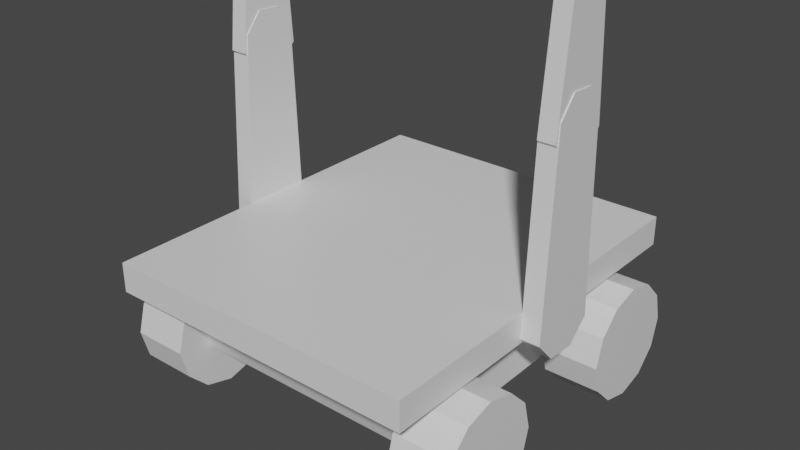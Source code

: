 # Source: boxbotMesh_anim_forward.blend  (saved by Blender 2.93.20; exported with 4.5.12 LTS)
import bpy
from mathutils import Matrix  # noqa: F401  (used for matrix-valued properties, if any)

bpy.ops.wm.read_factory_settings(use_empty=True)
scene = bpy.context.scene
scene.name = 'Scene'

# ---- collections
col_collection = bpy.data.collections.new('Collection'); scene.collection.children.link(col_collection)

# ---- materials (node trees are filled in below, after node groups)
mat_material = bpy.data.materials.new('Material')
mat_material.alpha_threshold = 0.0
mat_material.use_transparent_shadow = False
mat_material.line_color = (0.0, 0.0, 0.0, 1.0)

# ---- material node trees
mat_material.use_nodes = True; mat_material.node_tree.nodes.clear()
_N = mat_material.node_tree.nodes; _L = mat_material.node_tree.links
n0 = _N.new('ShaderNodeOutputMaterial'); n0.name = 'Material Output'; n0.location = (300, 300)
n1 = _N.new('ShaderNodeBsdfPrincipled'); n1.name = 'Principled BSDF'; n1.location = (10, 300)
n1.distribution = 'GGX'
n1.subsurface_method = 'BURLEY'
n1.inputs[2].default_value = 0.4
n1.inputs[3].default_value = 1.45
n1.inputs[27].default_value = (0.0, 0.0, 0.0, 1.0)
n1.inputs[28].default_value = 1.0
_L.new(n1.outputs[0], n0.inputs[0])
n0.is_active_output = True

# ---- world
world_world = bpy.data.worlds.new('World'); scene.world = world_world
world_world.use_nodes = True; world_world.node_tree.nodes.clear()
_N = world_world.node_tree.nodes; _L = world_world.node_tree.links
n0 = _N.new('ShaderNodeOutputWorld'); n0.name = 'World Output'; n0.location = (300, 300)
n1 = _N.new('ShaderNodeBackground'); n1.name = 'Background'; n1.location = (10, 300)
n1.inputs[0].default_value = (0.05088, 0.05088, 0.05088, 1.0)
_L.new(n1.outputs[0], n0.inputs[0])
n0.is_active_output = True
world_world.color = (0.05088, 0.05088, 0.05088)
world_world.use_sun_shadow = False
world_world.sun_shadow_jitter_overblur = 0.0

# ---- meshes
me_boxbot = bpy.data.meshes.new('BoxBot')
me_boxbot.from_pydata([(-0.1356, 0.1188, -0.0163), (-0.1356, 0.1188, 0.0163), (0.04475, 0.04335, -0.0163), (0.04475, 0.04335, 0.0163), (0.04987, 0.01358, -0.0163), (0.04987, 0.01358, 0.0163), (0.03244, -0.0111, -0.0163), (0.03244, -0.0111, 0.0163), (-0.003289, 0.008181, -0.0163), (-0.003289, 0.008181, 0.0163), (-0.1429, 0.08146, -0.0163), (-0.1429, 0.08146, 0.0163), (-0.1582, 0.08964, -0.0163), (-0.1582, 0.08964, 0.0163), (-0.1618, 0.1058, -0.0163), (-0.1618, 0.1058, 0.0163), (-0.05936, 0.1041, -0.0163), (-0.05936, 0.1041, 0.0163), (-0.07769, 0.07121, -0.0163), (-0.07769, 0.07121, 0.0163), (0.8486, 0.4897, 0.8557), (0.9261, 0.3863, 0.7643), (0.8486, -0.5103, 0.8557), (0.9261, -0.4068, 0.7643), (0.8486, 0.4897, 0.02431), (0.9261, 0.3863, 0.1157), (0.8486, -0.5103, 0.02431), (0.9261, -0.4068, 0.1157), (0.9261, 0.4897, 0.02431), (0.9261, -0.5103, 0.02431), (0.9261, 0.4897, 0.8557), (0.9261, -0.5103, 0.8557), (1.122, 0.3246, 0.1157), (1.122, -0.3451, 0.1157), (1.122, 0.3246, 0.7643), (1.122, -0.3451, 0.7643), (1.096, 0.4397, 0.765), (1.096, 0.4397, 0.915), (1.171, 0.4196, 0.765), (1.171, 0.4196, 0.915), (1.226, 0.3647, 0.765), (1.226, 0.3647, 0.915), (1.246, 0.2897, 0.765), (1.246, 0.2897, 0.915), (1.226, 0.2147, 0.765), (1.226, 0.2147, 0.915), (1.171, 0.1598, 0.765), (1.171, 0.1598, 0.915), (1.096, 0.1397, 0.765), (1.096, 0.1397, 0.915), (1.021, 0.1598, 0.765), (1.021, 0.1598, 0.915), (0.9659, 0.2147, 0.765), (0.9659, 0.2147, 0.915), (0.9458, 0.2897, 0.765), (0.9458, 0.2897, 0.915), (0.9659, 0.3647, 0.765), (0.9659, 0.3647, 0.915), (1.021, 0.4196, 0.765), (1.021, 0.4196, 0.915), (1.096, 0.4397, -0.035), (1.096, 0.4397, 0.115), (1.171, 0.4196, -0.035), (1.171, 0.4196, 0.115), (1.226, 0.3647, -0.035), (1.226, 0.3647, 0.115), (1.246, 0.2897, -0.035), (1.246, 0.2897, 0.115), (1.226, 0.2147, -0.035), (1.226, 0.2147, 0.115), (1.171, 0.1598, -0.035), (1.171, 0.1598, 0.115), (1.096, 0.1397, -0.035), (1.096, 0.1397, 0.115), (1.021, 0.1598, -0.035), (1.021, 0.1598, 0.115), (0.9659, 0.2147, -0.035), (0.9659, 0.2147, 0.115), (0.9458, 0.2897, -0.035), (0.9458, 0.2897, 0.115), (0.9659, 0.3647, -0.035), (0.9659, 0.3647, 0.115), (1.021, 0.4196, -0.035), (1.021, 0.4196, 0.115), (1.096, -0.1435, 0.765), (1.096, -0.1435, 0.915), (1.171, -0.1636, 0.765), (1.171, -0.1636, 0.915), (1.226, -0.2185, 0.765), (1.226, -0.2185, 0.915), (1.246, -0.2935, 0.765), (1.246, -0.2935, 0.915), (1.226, -0.3685, 0.765), (1.226, -0.3685, 0.915), (1.171, -0.4234, 0.765), (1.171, -0.4234, 0.915), (1.096, -0.4435, 0.765), (1.096, -0.4435, 0.915), (1.021, -0.4234, 0.765), (1.021, -0.4234, 0.915), (0.9659, -0.3685, 0.765), (0.9659, -0.3685, 0.915), (0.9458, -0.2935, 0.765), (0.9458, -0.2935, 0.915), (0.9659, -0.2185, 0.765), (0.9659, -0.2185, 0.915), (1.021, -0.1636, 0.765), (1.021, -0.1636, 0.915), (1.096, -0.1435, -0.035), (1.096, -0.1435, 0.115), (1.171, -0.1636, -0.035), (1.171, -0.1636, 0.115), (1.226, -0.2185, -0.035), (1.226, -0.2185, 0.115), (1.246, -0.2935, -0.035), (1.246, -0.2935, 0.115), (1.226, -0.3685, -0.035), (1.226, -0.3685, 0.115), (1.171, -0.4234, -0.035), (1.171, -0.4234, 0.115), (1.096, -0.4435, -0.035), (1.096, -0.4435, 0.115), (1.021, -0.4234, -0.035), (1.021, -0.4234, 0.115), (0.9659, -0.3685, -0.035), (0.9659, -0.3685, 0.115), (0.9458, -0.2935, -0.035), (0.9458, -0.2935, 0.115), (0.9659, -0.2185, -0.035), (0.9659, -0.2185, 0.115), (1.021, -0.1636, -0.035), (1.021, -0.1636, 0.115), (0.4189, 0.0637, -0.025), (0.4189, 0.0637, 0.025), (0.9223, 0.08039, -0.025), (0.9223, 0.08039, 0.025), (0.974, 0.02401, -0.025), (0.974, 0.02401, 0.025), (0.9708, -0.05245, -0.025), (0.9708, -0.05245, 0.025), (0.9144, -0.1042, -0.025), (0.9144, -0.1042, 0.025), (0.411, -0.08051, -0.025), (0.411, -0.08051, 0.025), (0.3592, -0.03647, -0.025), (0.3592, -0.03647, 0.025), (0.3625, 0.02327, -0.025), (0.3625, 0.02327, 0.025), (0.01564, 0.0462, -0.02222), (0.01564, 0.0462, 0.02222), (0.4644, 0.07438, -0.02222), (0.4644, 0.07438, 0.02222), (0.5097, 0.02368, -0.02222), (0.5097, 0.02368, 0.02222), (0.506, -0.04424, -0.02222), (0.506, -0.04424, 0.02222), (0.4553, -0.0896, -0.02222), (0.4553, -0.0896, 0.02222), (0.00928, -0.04382, -0.02222), (0.00928, -0.04382, 0.02222), (-0.01842, -0.01634, -0.02222), (-0.01842, -0.01634, 0.02222), (-0.01578, 0.02095, -0.02222), (-0.01578, 0.02095, 0.02222), (-0.1356, -0.1188, -0.0163), (-0.1356, -0.1188, 0.0163), (0.04475, -0.04335, -0.0163), (0.04475, -0.04335, 0.0163), (0.04987, -0.01358, -0.0163), (0.04987, -0.01358, 0.0163), (0.03244, 0.0111, -0.0163), (0.03244, 0.0111, 0.0163), (-0.003289, -0.008181, -0.0163), (-0.003289, -0.008181, 0.0163), (-0.1429, -0.08146, -0.0163), (-0.1429, -0.08146, 0.0163), (-0.1582, -0.08964, -0.0163), (-0.1582, -0.08964, 0.0163), (-0.1618, -0.1058, -0.0163), (-0.1618, -0.1058, 0.0163), (-0.05936, -0.1041, -0.0163), (-0.05936, -0.1041, 0.0163), (-0.07769, -0.07121, -0.0163), (-0.07769, -0.07121, 0.0163), (0.4189, 0.0637, 0.855), (0.4189, 0.0637, 0.905), (0.9223, 0.08039, 0.855), (0.9223, 0.08039, 0.905), (0.974, 0.02401, 0.855), (0.974, 0.02401, 0.905), (0.9708, -0.05245, 0.855), (0.9708, -0.05245, 0.905), (0.9144, -0.1042, 0.855), (0.9144, -0.1042, 0.905), (0.411, -0.08051, 0.855), (0.411, -0.08051, 0.905), (0.3592, -0.03647, 0.855), (0.3592, -0.03647, 0.905), (0.3625, 0.02327, 0.855), (0.3625, 0.02327, 0.905), (0.01564, 0.0462, 0.8578), (0.01564, 0.0462, 0.9022), (0.4644, 0.07438, 0.8578), (0.4644, 0.07438, 0.9022), (0.5097, 0.02368, 0.8578), (0.5097, 0.02368, 0.9022), (0.506, -0.04424, 0.8578), (0.506, -0.04424, 0.9022), (0.4553, -0.0896, 0.8578), (0.4553, -0.0896, 0.9022), (0.00928, -0.04382, 0.8578), (0.00928, -0.04382, 0.9022), (-0.01842, -0.01634, 0.8578), (-0.01842, -0.01634, 0.9022), (-0.01578, 0.02095, 0.8578), (-0.01578, 0.02095, 0.9022), (-0.1356, 0.1188, 0.8637), (-0.1356, 0.1188, 0.8963), (0.04475, 0.04335, 0.8637), (0.04475, 0.04335, 0.8963), (0.04987, 0.01358, 0.8637), (0.04987, 0.01358, 0.8963), (0.03244, -0.0111, 0.8637), (0.03244, -0.0111, 0.8963), (-0.00329, 0.008181, 0.8637), (-0.00329, 0.008181, 0.8963), (-0.1429, 0.08146, 0.8637), (-0.1429, 0.08146, 0.8963), (-0.1582, 0.08964, 0.8637), (-0.1582, 0.08964, 0.8963), (-0.1618, 0.1058, 0.8637), (-0.1618, 0.1058, 0.8963), (-0.05936, 0.1041, 0.8637), (-0.05936, 0.1041, 0.8963), (-0.07769, 0.07121, 0.8637), (-0.07769, 0.07121, 0.8963), (-0.1356, -0.1188, 0.8637), (-0.1356, -0.1188, 0.8963), (0.04475, -0.04335, 0.8637), (0.04475, -0.04335, 0.8963), (0.04987, -0.01358, 0.8637), (0.04987, -0.01358, 0.8963), (0.03244, 0.0111, 0.8637), (0.03244, 0.0111, 0.8963), (-0.00329, -0.008181, 0.8637), (-0.00329, -0.008181, 0.8963), (-0.1429, -0.08146, 0.8637), (-0.1429, -0.08146, 0.8963), (-0.1582, -0.08964, 0.8637), (-0.1582, -0.08964, 0.8963), (-0.1618, -0.1058, 0.8637), (-0.1618, -0.1058, 0.8963), (-0.05936, -0.1041, 0.8637), (-0.05936, -0.1041, 0.8963), (-0.07769, -0.07121, 0.8637), (-0.07769, -0.07121, 0.8963)], [], [(16, 17, 3, 2), (2, 3, 5, 4), (4, 5, 7, 6), (6, 7, 9, 8), (18, 19, 11, 10), (10, 11, 13, 12), (18, 10, 12, 14, 0, 16), (12, 13, 15, 14), (14, 15, 1, 0), (16, 2, 4, 6, 8, 18), (0, 1, 17, 16), (8, 9, 19, 18), (5, 3, 17, 19, 9, 7), (17, 1, 15, 13, 11, 19), (20, 24, 26, 22), (31, 22, 26, 29), (29, 26, 24, 28), (21, 23, 35, 34), (30, 20, 22, 31), (28, 24, 20, 30), (25, 27, 29, 28), (21, 25, 28, 30), (27, 23, 31, 29), (23, 21, 30, 31), (32, 34, 35, 33), (25, 21, 34, 32), (23, 27, 33, 35), (27, 25, 32, 33), (36, 37, 39, 38), (38, 39, 41, 40), (40, 41, 43, 42), (42, 43, 45, 44), (44, 45, 47, 46), (46, 47, 49, 48), (48, 49, 51, 50), (50, 51, 53, 52), (52, 53, 55, 54), (54, 55, 57, 56), (39, 37, 59, 57, 55, 53, 51, 49, 47, 45, 43, 41), (56, 57, 59, 58), (58, 59, 37, 36), (36, 38, 40, 42, 44, 46, 48, 50, 52, 54, 56, 58), (60, 61, 63, 62), (62, 63, 65, 64), (64, 65, 67, 66), (66, 67, 69, 68), (68, 69, 71, 70), (70, 71, 73, 72), (72, 73, 75, 74), (74, 75, 77, 76), (76, 77, 79, 78), (78, 79, 81, 80), (63, 61, 83, 81, 79, 77, 75, 73, 71, 69, 67, 65), (80, 81, 83, 82), (82, 83, 61, 60), (60, 62, 64, 66, 68, 70, 72, 74, 76, 78, 80, 82), (84, 85, 87, 86), (86, 87, 89, 88), (88, 89, 91, 90), (90, 91, 93, 92), (92, 93, 95, 94), (94, 95, 97, 96), (96, 97, 99, 98), (98, 99, 101, 100), (100, 101, 103, 102), (102, 103, 105, 104), (87, 85, 107, 105, 103, 101, 99, 97, 95, 93, 91, 89), (104, 105, 107, 106), (106, 107, 85, 84), (84, 86, 88, 90, 92, 94, 96, 98, 100, 102, 104, 106), (108, 109, 111, 110), (110, 111, 113, 112), (112, 113, 115, 114), (114, 115, 117, 116), (116, 117, 119, 118), (118, 119, 121, 120), (120, 121, 123, 122), (122, 123, 125, 124), (124, 125, 127, 126), (126, 127, 129, 128), (111, 109, 131, 129, 127, 125, 123, 121, 119, 117, 115, 113), (128, 129, 131, 130), (130, 131, 109, 108), (108, 110, 112, 114, 116, 118, 120, 122, 124, 126, 128, 130), (132, 133, 135, 134), (134, 135, 137, 136), (136, 137, 139, 138), (138, 139, 141, 140), (140, 141, 143, 142), (142, 143, 145, 144), (135, 133, 147, 145, 143, 141, 139, 137), (144, 145, 147, 146), (146, 147, 133, 132), (132, 134, 136, 138, 140, 142, 144, 146), (148, 149, 151, 150), (150, 151, 153, 152), (152, 153, 155, 154), (154, 155, 157, 156), (156, 157, 159, 158), (158, 159, 161, 160), (151, 149, 163, 161, 159, 157, 155, 153), (160, 161, 163, 162), (162, 163, 149, 148), (148, 150, 152, 154, 156, 158, 160, 162), (180, 181, 167, 166), (166, 167, 169, 168), (168, 169, 171, 170), (170, 171, 173, 172), (182, 183, 175, 174), (174, 175, 177, 176), (182, 174, 176, 178, 164, 180), (176, 177, 179, 178), (178, 179, 165, 164), (180, 166, 168, 170, 172, 182), (164, 165, 181, 180), (172, 173, 183, 182), (169, 167, 181, 183, 173, 171), (181, 165, 179, 177, 175, 183), (184, 185, 187, 186), (186, 187, 189, 188), (188, 189, 191, 190), (190, 191, 193, 192), (192, 193, 195, 194), (194, 195, 197, 196), (187, 185, 199, 197, 195, 193, 191, 189), (196, 197, 199, 198), (198, 199, 185, 184), (184, 186, 188, 190, 192, 194, 196, 198), (200, 201, 203, 202), (202, 203, 205, 204), (204, 205, 207, 206), (206, 207, 209, 208), (208, 209, 211, 210), (210, 211, 213, 212), (203, 201, 215, 213, 211, 209, 207, 205), (212, 213, 215, 214), (214, 215, 201, 200), (200, 202, 204, 206, 208, 210, 212, 214), (232, 233, 219, 218), (218, 219, 221, 220), (220, 221, 223, 222), (222, 223, 225, 224), (234, 235, 227, 226), (226, 227, 229, 228), (234, 226, 228, 230, 216, 232), (228, 229, 231, 230), (230, 231, 217, 216), (232, 218, 220, 222, 224, 234), (216, 217, 233, 232), (224, 225, 235, 234), (221, 219, 233, 235, 225, 223), (233, 217, 231, 229, 227, 235), (252, 253, 239, 238), (238, 239, 241, 240), (240, 241, 243, 242), (242, 243, 245, 244), (254, 255, 247, 246), (246, 247, 249, 248), (254, 246, 248, 250, 236, 252), (248, 249, 251, 250), (250, 251, 237, 236), (252, 238, 240, 242, 244, 254), (236, 237, 253, 252), (244, 245, 255, 254), (241, 239, 253, 255, 245, 243), (253, 237, 251, 249, 247, 255)])
_uv = me_boxbot.uv_layers.new(name='UVMap')
_uv.uv.foreach_set('vector', [0.9385, 0.5, 0.9385, 1.0, 0.875, 1.0, 0.875, 0.5, 0.875, 0.5, 0.875, 1.0, 0.75, 1.0, 0.75, 0.5, 0.75, 0.5, 0.75, 1.0, 0.625, 1.0, 0.625, 0.5, 0.625, 0.5, 0.625, 1.0, 0.5, 1.0, 0.5, 0.5, 0.4362, 0.5, 0.4362, 1.0, 0.375, 1.0, 0.375, 0.5, 0.375, 0.5, 0.375, 1.0, 0.25, 1.0, 0.25, 0.5, 0.4362, 0.5, 0.375, 0.5, 0.25, 0.5, 0.125, 0.5, 1.0, 0.5, 0.9385, 0.5, 0.25, 0.5, 0.25, 1.0, 0.125, 1.0, 0.125, 0.5, 0.125, 0.5, 0.125, 1.0, 0.0, 1.0, 0.0, 0.5, 0.9385, 0.5, 0.875, 0.5, 0.75, 0.5, 0.625, 0.5, 0.5, 0.5, 0.4362, 0.5, 1.0, 0.5, 1.0, 1.0, 0.9385, 1.0, 0.9385, 0.5, 0.5, 0.5, 0.5, 1.0, 0.4362, 1.0, 0.4362, 0.5, 0.75, 1.0, 0.875, 1.0, 0.9385, 1.0, 0.4362, 1.0, 0.5, 1.0, 0.625, 1.0, 0.9385, 1.0, 0.0, 1.0, 0.125, 1.0, 0.25, 1.0, 0.375, 1.0, 0.4362, 1.0, 0.625, 0.5, 0.875, 0.5, 0.875, 0.75, 0.625, 0.75, 0.375, 0.75, 0.625, 0.75, 0.625, 1.0, 0.375, 1.0, 0.375, 0.0, 0.625, 0.0, 0.625, 0.25, 0.375, 0.25, 0.3396, 0.5259, 0.3396, 0.7241, 0.3396, 0.7241, 0.3396, 0.5259, 0.375, 0.5, 0.625, 0.5, 0.625, 0.75, 0.375, 0.75, 0.375, 0.25, 0.625, 0.25, 0.625, 0.5, 0.375, 0.5, 0.1604, 0.5259, 0.1604, 0.7241, 0.125, 0.75, 0.125, 0.5, 0.3396, 0.5259, 0.1604, 0.5259, 0.125, 0.5, 0.375, 0.5, 0.1604, 0.7241, 0.3396, 0.7241, 0.375, 0.75, 0.125, 0.75, 0.3396, 0.7241, 0.3396, 0.5259, 0.375, 0.5, 0.375, 0.75, 0.1604, 0.5259, 0.3396, 0.5259, 0.3396, 0.7241, 0.1604, 0.7241, 0.1604, 0.5259, 0.3396, 0.5259, 0.3396, 0.5259, 0.1604, 0.5259, 0.3396, 0.7241, 0.1604, 0.7241, 0.1604, 0.7241, 0.3396, 0.7241, 0.1604, 0.7241, 0.1604, 0.5259, 0.1604, 0.5259, 0.1604, 0.7241, 1.0, 0.5, 1.0, 1.0, 0.9167, 1.0, 0.9167, 0.5, 0.9167, 0.5, 0.9167, 1.0, 0.8333, 1.0, 0.8333, 0.5, 0.8333, 0.5, 0.8333, 1.0, 0.75, 1.0, 0.75, 0.5, 0.75, 0.5, 0.75, 1.0, 0.6667, 1.0, 0.6667, 0.5, 0.6667, 0.5, 0.6667, 1.0, 0.5833, 1.0, 0.5833, 0.5, 0.5833, 0.5, 0.5833, 1.0, 0.5, 1.0, 0.5, 0.5, 0.5, 0.5, 0.5, 1.0, 0.4167, 1.0, 0.4167, 0.5, 0.4167, 0.5, 0.4167, 1.0, 0.3333, 1.0, 0.3333, 0.5, 0.3333, 0.5, 0.3333, 1.0, 0.25, 1.0, 0.25, 0.5, 0.25, 0.5, 0.25, 1.0, 0.1667, 1.0, 0.1667, 0.5, 0.37, 0.4578, 0.25, 0.49, 0.13, 0.4578, 0.04215, 0.37, 0.01, 0.25, 0.04215, 0.13, 0.13, 0.04215, 0.25, 0.01, 0.37, 0.04215, 0.4578, 0.13, 0.49, 0.25, 0.4578, 0.37, 0.1667, 0.5, 0.1667, 1.0, 0.08333, 1.0, 0.08333, 0.5, 0.08333, 0.5, 0.08333, 1.0, 7.451e-08, 1.0, 7.451e-08, 0.5, 0.75, 0.49, 0.87, 0.4578, 0.9578, 0.37, 0.99, 0.25, 0.9578, 0.13, 0.87, 0.04215, 0.75, 0.01, 0.63, 0.04215, 0.5422, 0.13, 0.51, 0.25, 0.5422, 0.37, 0.63, 0.4578, 1.0, 0.5, 1.0, 1.0, 0.9167, 1.0, 0.9167, 0.5, 0.9167, 0.5, 0.9167, 1.0, 0.8333, 1.0, 0.8333, 0.5, 0.8333, 0.5, 0.8333, 1.0, 0.75, 1.0, 0.75, 0.5, 0.75, 0.5, 0.75, 1.0, 0.6667, 1.0, 0.6667, 0.5, 0.6667, 0.5, 0.6667, 1.0, 0.5833, 1.0, 0.5833, 0.5, 0.5833, 0.5, 0.5833, 1.0, 0.5, 1.0, 0.5, 0.5, 0.5, 0.5, 0.5, 1.0, 0.4167, 1.0, 0.4167, 0.5, 0.4167, 0.5, 0.4167, 1.0, 0.3333, 1.0, 0.3333, 0.5, 0.3333, 0.5, 0.3333, 1.0, 0.25, 1.0, 0.25, 0.5, 0.25, 0.5, 0.25, 1.0, 0.1667, 1.0, 0.1667, 0.5, 0.37, 0.4578, 0.25, 0.49, 0.13, 0.4578, 0.04215, 0.37, 0.01, 0.25, 0.04215, 0.13, 0.13, 0.04215, 0.25, 0.01, 0.37, 0.04215, 0.4578, 0.13, 0.49, 0.25, 0.4578, 0.37, 0.1667, 0.5, 0.1667, 1.0, 0.08333, 1.0, 0.08333, 0.5, 0.08333, 0.5, 0.08333, 1.0, 7.451e-08, 1.0, 7.451e-08, 0.5, 0.75, 0.49, 0.87, 0.4578, 0.9578, 0.37, 0.99, 0.25, 0.9578, 0.13, 0.87, 0.04215, 0.75, 0.01, 0.63, 0.04215, 0.5422, 0.13, 0.51, 0.25, 0.5422, 0.37, 0.63, 0.4578, 1.0, 0.5, 1.0, 1.0, 0.9167, 1.0, 0.9167, 0.5, 0.9167, 0.5, 0.9167, 1.0, 0.8333, 1.0, 0.8333, 0.5, 0.8333, 0.5, 0.8333, 1.0, 0.75, 1.0, 0.75, 0.5, 0.75, 0.5, 0.75, 1.0, 0.6667, 1.0, 0.6667, 0.5, 0.6667, 0.5, 0.6667, 1.0, 0.5833, 1.0, 0.5833, 0.5, 0.5833, 0.5, 0.5833, 1.0, 0.5, 1.0, 0.5, 0.5, 0.5, 0.5, 0.5, 1.0, 0.4167, 1.0, 0.4167, 0.5, 0.4167, 0.5, 0.4167, 1.0, 0.3333, 1.0, 0.3333, 0.5, 0.3333, 0.5, 0.3333, 1.0, 0.25, 1.0, 0.25, 0.5, 0.25, 0.5, 0.25, 1.0, 0.1667, 1.0, 0.1667, 0.5, 0.37, 0.4578, 0.25, 0.49, 0.13, 0.4578, 0.04215, 0.37, 0.01, 0.25, 0.04215, 0.13, 0.13, 0.04215, 0.25, 0.01, 0.37, 0.04215, 0.4578, 0.13, 0.49, 0.25, 0.4578, 0.37, 0.1667, 0.5, 0.1667, 1.0, 0.08333, 1.0, 0.08333, 0.5, 0.08333, 0.5, 0.08333, 1.0, 7.451e-08, 1.0, 7.451e-08, 0.5, 0.75, 0.49, 0.87, 0.4578, 0.9578, 0.37, 0.99, 0.25, 0.9578, 0.13, 0.87, 0.04215, 0.75, 0.01, 0.63, 0.04215, 0.5422, 0.13, 0.51, 0.25, 0.5422, 0.37, 0.63, 0.4578, 1.0, 0.5, 1.0, 1.0, 0.9167, 1.0, 0.9167, 0.5, 0.9167, 0.5, 0.9167, 1.0, 0.8333, 1.0, 0.8333, 0.5, 0.8333, 0.5, 0.8333, 1.0, 0.75, 1.0, 0.75, 0.5, 0.75, 0.5, 0.75, 1.0, 0.6667, 1.0, 0.6667, 0.5, 0.6667, 0.5, 0.6667, 1.0, 0.5833, 1.0, 0.5833, 0.5, 0.5833, 0.5, 0.5833, 1.0, 0.5, 1.0, 0.5, 0.5, 0.5, 0.5, 0.5, 1.0, 0.4167, 1.0, 0.4167, 0.5, 0.4167, 0.5, 0.4167, 1.0, 0.3333, 1.0, 0.3333, 0.5, 0.3333, 0.5, 0.3333, 1.0, 0.25, 1.0, 0.25, 0.5, 0.25, 0.5, 0.25, 1.0, 0.1667, 1.0, 0.1667, 0.5, 0.37, 0.4578, 0.25, 0.49, 0.13, 0.4578, 0.04215, 0.37, 0.01, 0.25, 0.04215, 0.13, 0.13, 0.04215, 0.25, 0.01, 0.37, 0.04215, 0.4578, 0.13, 0.49, 0.25, 0.4578, 0.37, 0.1667, 0.5, 0.1667, 1.0, 0.08333, 1.0, 0.08333, 0.5, 0.08333, 0.5, 0.08333, 1.0, 7.451e-08, 1.0, 7.451e-08, 0.5, 0.75, 0.49, 0.87, 0.4578, 0.9578, 0.37, 0.99, 0.25, 0.9578, 0.13, 0.87, 0.04215, 0.75, 0.01, 0.63, 0.04215, 0.5422, 0.13, 0.51, 0.25, 0.5422, 0.37, 0.63, 0.4578, 1.0, 0.5, 1.0, 1.0, 0.875, 1.0, 0.875, 0.5, 0.875, 0.5, 0.875, 1.0, 0.75, 1.0, 0.75, 0.5, 0.75, 0.5, 0.75, 1.0, 0.625, 1.0, 0.625, 0.5, 0.625, 0.5, 0.625, 1.0, 0.5, 1.0, 0.5, 0.5, 0.5, 0.5, 0.5, 1.0, 0.375, 1.0, 0.375, 0.5, 0.375, 0.5, 0.375, 1.0, 0.25, 1.0, 0.25, 0.5, 0.4197, 0.4197, 0.25, 0.49, 0.08029, 0.4197, 0.01, 0.25, 0.08029, 0.08029, 0.25, 0.01, 0.4197, 0.08029, 0.49, 0.25, 0.25, 0.5, 0.25, 1.0, 0.125, 1.0, 0.125, 0.5, 0.125, 0.5, 0.125, 1.0, 0.0, 1.0, 0.0, 0.5, 0.75, 0.49, 0.9197, 0.4197, 0.99, 0.25, 0.9197, 0.08029, 0.75, 0.01, 0.5803, 0.08029, 0.51, 0.25, 0.5803, 0.4197, 1.0, 0.5, 1.0, 1.0, 0.875, 1.0, 0.875, 0.5, 0.875, 0.5, 0.875, 1.0, 0.75, 1.0, 0.75, 0.5, 0.75, 0.5, 0.75, 1.0, 0.625, 1.0, 0.625, 0.5, 0.625, 0.5, 0.625, 1.0, 0.5, 1.0, 0.5, 0.5, 0.5, 0.5, 0.5, 1.0, 0.375, 1.0, 0.375, 0.5, 0.375, 0.5, 0.375, 1.0, 0.25, 1.0, 0.25, 0.5, 0.4197, 0.4197, 0.25, 0.49, 0.08029, 0.4197, 0.01, 0.25, 0.08029, 0.08029, 0.25, 0.01, 0.4197, 0.08029, 0.49, 0.25, 0.25, 0.5, 0.25, 1.0, 0.125, 1.0, 0.125, 0.5, 0.125, 0.5, 0.125, 1.0, 0.0, 1.0, 0.0, 0.5, 0.75, 0.49, 0.9197, 0.4197, 0.99, 0.25, 0.9197, 0.08029, 0.75, 0.01, 0.5803, 0.08029, 0.51, 0.25, 0.5803, 0.4197, 0.9385, 0.5, 0.9385, 1.0, 0.875, 1.0, 0.875, 0.5, 0.875, 0.5, 0.875, 1.0, 0.75, 1.0, 0.75, 0.5, 0.75, 0.5, 0.75, 1.0, 0.625, 1.0, 0.625, 0.5, 0.625, 0.5, 0.625, 1.0, 0.5, 1.0, 0.5, 0.5, 0.4362, 0.5, 0.4362, 1.0, 0.375, 1.0, 0.375, 0.5, 0.375, 0.5, 0.375, 1.0, 0.25, 1.0, 0.25, 0.5, 0.4362, 0.5, 0.375, 0.5, 0.25, 0.5, 0.125, 0.5, 1.0, 0.5, 0.9385, 0.5, 0.25, 0.5, 0.25, 1.0, 0.125, 1.0, 0.125, 0.5, 0.125, 0.5, 0.125, 1.0, 0.0, 1.0, 0.0, 0.5, 0.9385, 0.5, 0.875, 0.5, 0.75, 0.5, 0.625, 0.5, 0.5, 0.5, 0.4362, 0.5, 1.0, 0.5, 1.0, 1.0, 0.9385, 1.0, 0.9385, 0.5, 0.5, 0.5, 0.5, 1.0, 0.4362, 1.0, 0.4362, 0.5, 0.75, 1.0, 0.875, 1.0, 0.9385, 1.0, 0.4362, 1.0, 0.5, 1.0, 0.625, 1.0, 0.9385, 1.0, 0.0, 1.0, 0.125, 1.0, 0.25, 1.0, 0.375, 1.0, 0.4362, 1.0, 1.0, 0.5, 1.0, 1.0, 0.875, 1.0, 0.875, 0.5, 0.875, 0.5, 0.875, 1.0, 0.75, 1.0, 0.75, 0.5, 0.75, 0.5, 0.75, 1.0, 0.625, 1.0, 0.625, 0.5, 0.625, 0.5, 0.625, 1.0, 0.5, 1.0, 0.5, 0.5, 0.5, 0.5, 0.5, 1.0, 0.375, 1.0, 0.375, 0.5, 0.375, 0.5, 0.375, 1.0, 0.25, 1.0, 0.25, 0.5, 0.4197, 0.4197, 0.25, 0.49, 0.08029, 0.4197, 0.01, 0.25, 0.08029, 0.08029, 0.25, 0.01, 0.4197, 0.08029, 0.49, 0.25, 0.25, 0.5, 0.25, 1.0, 0.125, 1.0, 0.125, 0.5, 0.125, 0.5, 0.125, 1.0, 0.0, 1.0, 0.0, 0.5, 0.75, 0.49, 0.9197, 0.4197, 0.99, 0.25, 0.9197, 0.08029, 0.75, 0.01, 0.5803, 0.08029, 0.51, 0.25, 0.5803, 0.4197, 1.0, 0.5, 1.0, 1.0, 0.875, 1.0, 0.875, 0.5, 0.875, 0.5, 0.875, 1.0, 0.75, 1.0, 0.75, 0.5, 0.75, 0.5, 0.75, 1.0, 0.625, 1.0, 0.625, 0.5, 0.625, 0.5, 0.625, 1.0, 0.5, 1.0, 0.5, 0.5, 0.5, 0.5, 0.5, 1.0, 0.375, 1.0, 0.375, 0.5, 0.375, 0.5, 0.375, 1.0, 0.25, 1.0, 0.25, 0.5, 0.4197, 0.4197, 0.25, 0.49, 0.08029, 0.4197, 0.01, 0.25, 0.08029, 0.08029, 0.25, 0.01, 0.4197, 0.08029, 0.49, 0.25, 0.25, 0.5, 0.25, 1.0, 0.125, 1.0, 0.125, 0.5, 0.125, 0.5, 0.125, 1.0, 0.0, 1.0, 0.0, 0.5, 0.75, 0.49, 0.9197, 0.4197, 0.99, 0.25, 0.9197, 0.08029, 0.75, 0.01, 0.5803, 0.08029, 0.51, 0.25, 0.5803, 0.4197, 0.9385, 0.5, 0.9385, 1.0, 0.875, 1.0, 0.875, 0.5, 0.875, 0.5, 0.875, 1.0, 0.75, 1.0, 0.75, 0.5, 0.75, 0.5, 0.75, 1.0, 0.625, 1.0, 0.625, 0.5, 0.625, 0.5, 0.625, 1.0, 0.5, 1.0, 0.5, 0.5, 0.4362, 0.5, 0.4362, 1.0, 0.375, 1.0, 0.375, 0.5, 0.375, 0.5, 0.375, 1.0, 0.25, 1.0, 0.25, 0.5, 0.4362, 0.5, 0.375, 0.5, 0.25, 0.5, 0.125, 0.5, 1.0, 0.5, 0.9385, 0.5, 0.25, 0.5, 0.25, 1.0, 0.125, 1.0, 0.125, 0.5, 0.125, 0.5, 0.125, 1.0, 0.0, 1.0, 0.0, 0.5, 0.9385, 0.5, 0.875, 0.5, 0.75, 0.5, 0.625, 0.5, 0.5, 0.5, 0.4362, 0.5, 1.0, 0.5, 1.0, 1.0, 0.9385, 1.0, 0.9385, 0.5, 0.5, 0.5, 0.5, 1.0, 0.4362, 1.0, 0.4362, 0.5, 0.75, 1.0, 0.875, 1.0, 0.9385, 1.0, 0.4362, 1.0, 0.5, 1.0, 0.625, 1.0, 0.9385, 1.0, 0.0, 1.0, 0.125, 1.0, 0.25, 1.0, 0.375, 1.0, 0.4362, 1.0, 0.9385, 0.5, 0.9385, 1.0, 0.875, 1.0, 0.875, 0.5, 0.875, 0.5, 0.875, 1.0, 0.75, 1.0, 0.75, 0.5, 0.75, 0.5, 0.75, 1.0, 0.625, 1.0, 0.625, 0.5, 0.625, 0.5, 0.625, 1.0, 0.5, 1.0, 0.5, 0.5, 0.4362, 0.5, 0.4362, 1.0, 0.375, 1.0, 0.375, 0.5, 0.375, 0.5, 0.375, 1.0, 0.25, 1.0, 0.25, 0.5, 0.4362, 0.5, 0.375, 0.5, 0.25, 0.5, 0.125, 0.5, 1.0, 0.5, 0.9385, 0.5, 0.25, 0.5, 0.25, 1.0, 0.125, 1.0, 0.125, 0.5, 0.125, 0.5, 0.125, 1.0, 0.0, 1.0, 0.0, 0.5, 0.9385, 0.5, 0.875, 0.5, 0.75, 0.5, 0.625, 0.5, 0.5, 0.5, 0.4362, 0.5, 1.0, 0.5, 1.0, 1.0, 0.9385, 1.0, 0.9385, 0.5, 0.5, 0.5, 0.5, 1.0, 0.4362, 1.0, 0.4362, 0.5, 0.75, 1.0, 0.875, 1.0, 0.9385, 1.0, 0.4362, 1.0, 0.5, 1.0, 0.625, 1.0, 0.9385, 1.0, 0.0, 1.0, 0.125, 1.0, 0.25, 1.0, 0.375, 1.0, 0.4362, 1.0])
me_boxbot.materials.append(mat_material)
me_boxbot.use_remesh_fix_poles = True
me_boxbot.use_remesh_preserve_attributes = False
me_boxbot.update()
arm_armature = bpy.data.armatures.new('Armature')  # bones are not reproduced

# ---- objects
ob_boxbot = bpy.data.objects.new('BoxBot', me_boxbot)
ob_armature = bpy.data.objects.new('Armature', arm_armature)

# ---- transforms, parenting, visibility, modifiers, constraints
ob_boxbot.parent = ob_armature
ob_boxbot.location = (-0.44, 0.01029, 1.246)
ob_boxbot.rotation_euler = (0.0, 1.571, 0.0)
_vg = ob_boxbot.vertex_groups.new(name='Chassis')
_vg.add([20, 21, 22, 23, 24, 25, 26, 27, 28, 29, 30, 31, 32, 33, 34, 35], 1.0, 'REPLACE')
_vg = ob_boxbot.vertex_groups.new(name='Wheel_RL')
_vg.add([108, 109, 110, 111, 112, 113, 114, 115, 116, 117, 118, 119, 120, 121, 122, 123, 124, 125, 126, 127, 128, 129, 130, 131], 1.0, 'REPLACE')
_vg = ob_boxbot.vertex_groups.new(name='Wheel_RR')
_vg.add([84, 85, 86, 87, 88, 89, 90, 91, 92, 93, 94, 95, 96, 97, 98, 99, 100, 101, 102, 103, 104, 105, 106, 107], 1.0, 'REPLACE')
_vg = ob_boxbot.vertex_groups.new(name='Wheel_FL')
_vg.add([60, 61, 62, 63, 64, 65, 66, 67, 68, 69, 70, 71, 72, 73, 74, 75, 76, 77, 78, 79, 80, 81, 82, 83], 1.0, 'REPLACE')
_vg = ob_boxbot.vertex_groups.new(name='Wheel_FR')
_vg.add([36, 37, 38, 39, 40, 41, 42, 43, 44, 45, 46, 47, 48, 49, 50, 51, 52, 53, 54, 55, 56, 57, 58, 59], 1.0, 'REPLACE')
_vg = ob_boxbot.vertex_groups.new(name='Arm_R_Base')
_vg.add([184, 185, 186, 187, 188, 189, 190, 191, 192, 193, 194, 195, 196, 197, 198, 199], 1.0, 'REPLACE')
_vg = ob_boxbot.vertex_groups.new(name='Arm_R_Fore')
_vg.add([200, 201, 202, 203, 204, 205, 206, 207, 208, 209, 210, 211, 212, 213, 214, 215], 1.0, 'REPLACE')
_vg = ob_boxbot.vertex_groups.new(name='Finger__R_R')
_vg.add([236, 237, 238, 239, 240, 241, 242, 243, 244, 245, 246, 247, 248, 249, 250, 251, 252, 253, 254, 255], 1.0, 'REPLACE')
_vg = ob_boxbot.vertex_groups.new(name='Finger_R_F')
_vg.add([216, 217, 218, 219, 220, 221, 222, 223, 224, 225, 226, 227, 228, 229, 230, 231, 232, 233, 234, 235], 1.0, 'REPLACE')
_vg = ob_boxbot.vertex_groups.new(name='Arm_L_Base')
for _i, _w in zip([132, 133, 134, 135, 136, 137, 138, 139, 140, 141, 142, 143, 144, 145, 146, 147, 148, 149, 150, 151, 152, 153, 154, 155, 156, 157, 163], [1.0, 1.0, 1.0, 1.0, 1.0, 1.0, 1.0, 1.0, 1.0, 1.0, 1.0, 1.0, 1.0, 1.0, 1.0, 1.0, 0.07307, 0.07619, 0.8966, 0.8983, 0.975, 0.9903, 0.991, 0.9697, 0.8847, 0.8804, 0.009756]): _vg.add([_i], _w, 'REPLACE')
_vg = ob_boxbot.vertex_groups.new(name='Arm_L_Fore')
_vg.add([148, 149, 150, 151, 152, 153, 154, 155, 156, 157, 158, 159, 160, 161, 162, 163], 1.0, 'REPLACE')
_vg = ob_boxbot.vertex_groups.new(name='Finger_L_R')
_vg.add([164, 165, 166, 167, 168, 169, 170, 171, 172, 173, 174, 175, 176, 177, 178, 179, 180, 181, 182, 183], 1.0, 'REPLACE')
_vg = ob_boxbot.vertex_groups.new(name='Finger_L_F')
_vg.add([0, 1, 2, 3, 4, 5, 6, 7, 8, 9, 10, 11, 12, 13, 14, 15, 16, 17, 18, 19], 1.0, 'REPLACE')
_m = ob_boxbot.modifiers.new('Armature', 'ARMATURE')
_m.object = ob_armature
ob_armature.location = (0.0, 0.0, 0.0)
ob_armature.show_in_front = True

# ---- collection membership
col_collection.objects.link(ob_boxbot)
col_collection.objects.link(ob_armature)

# ---- scene / render settings (as saved in the file)
scene.frame_start = 1; scene.frame_end = 250; scene.frame_set(0)
scene.render.engine = 'BLENDER_EEVEE_NEXT'
scene.cycles.use_denoising = False
scene.cycles.samples = 128
scene.cycles.sampling_pattern = 'TABULATED_SOBOL'
scene.cycles.use_adaptive_sampling = False
scene.cycles.use_light_tree = False
scene.view_settings.view_transform = 'Filmic'
bpy.context.view_layer.update()

# ---- added for rendering (the .blend has no active camera and no usable light): camera, sun
cam_auto = bpy.data.cameras.new('AutoCamera')
cam_auto.lens = 50.0
cam_auto.sensor_width = 36.0
cam_auto.clip_end = 1000.0
ob_auto_camera = bpy.data.objects.new('AutoCamera', cam_auto)
scene.collection.objects.link(ob_auto_camera)
ob_auto_camera.location = (1.5085, -1.8102, 1.64147)
ob_auto_camera.rotation_euler = (1.09748, -7.21219e-08, 0.694738)
scene.camera = ob_auto_camera
light_auto_sun = bpy.data.lights.new('AutoSun', 'SUN')
light_auto_sun.energy = 3.0
light_auto_sun.angle = 0.0523599
ob_auto_sun = bpy.data.objects.new('AutoSun', light_auto_sun)
scene.collection.objects.link(ob_auto_sun)
ob_auto_sun.rotation_euler = (0.872665, 0.174533, 0.523599)
bpy.context.view_layer.update()

